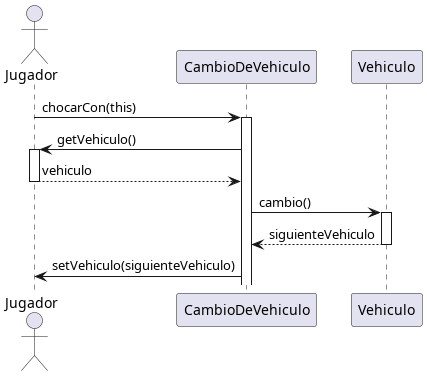

The diagram above was rendered by PlantUML. Its source (embedded in the PNG):
@startuml

actor Jugador
participant CambioDeVehiculo
participant Vehiculo

Jugador -> CambioDeVehiculo ++ : chocarCon(this)
CambioDeVehiculo -> Jugador ++ : getVehiculo()
return vehiculo

CambioDeVehiculo -> Vehiculo ++ : cambio()
return siguienteVehiculo

CambioDeVehiculo -> Jugador : setVehiculo(siguienteVehiculo)

@enduml